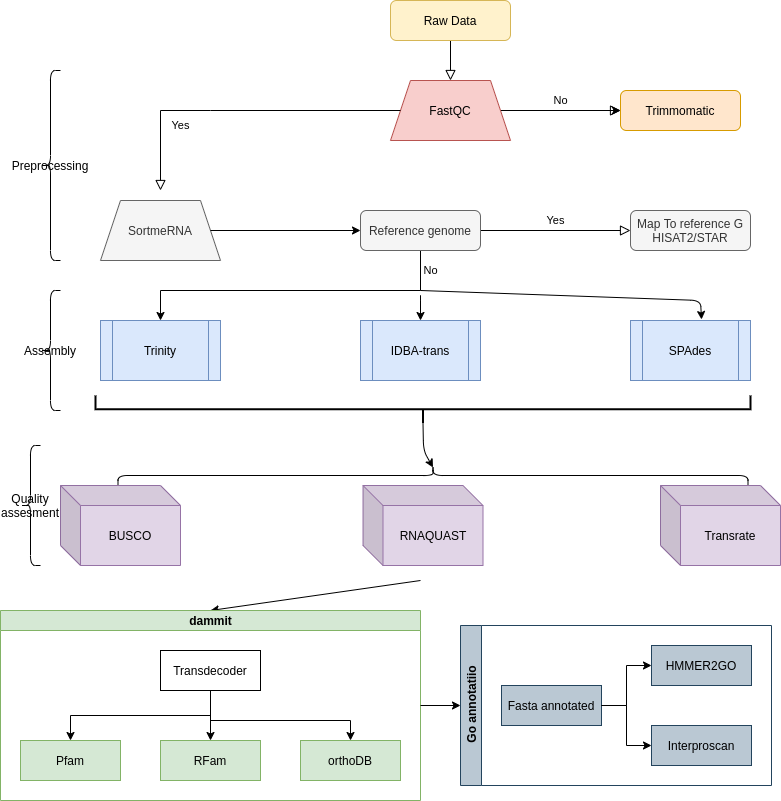

The diagram above was exported from draw.io. Its source (the exported page's mxGraphModel, read from the mxfile embedded in the PNG):
<mxGraphModel dx="801" dy="494" grid="1" gridSize="10" guides="1" tooltips="1" connect="1" arrows="1" fold="1" page="1" pageScale="1" pageWidth="827" pageHeight="1169" math="0" shadow="0">
  <root>
    <mxCell id="WIyWlLk6GJQsqaUBKTNV-0" />
    <mxCell id="WIyWlLk6GJQsqaUBKTNV-1" parent="WIyWlLk6GJQsqaUBKTNV-0" />
    <mxCell id="WIyWlLk6GJQsqaUBKTNV-2" value="" style="rounded=0;html=1;jettySize=auto;orthogonalLoop=1;fontSize=11;endArrow=block;endFill=0;endSize=8;strokeWidth=1;shadow=0;labelBackgroundColor=none;edgeStyle=orthogonalEdgeStyle;exitX=0.5;exitY=1;exitDx=0;exitDy=0;" parent="WIyWlLk6GJQsqaUBKTNV-1" source="WIyWlLk6GJQsqaUBKTNV-3" edge="1" target="O62dhHC0Udf6UzIn9UNM-0">
      <mxGeometry relative="1" as="geometry">
        <mxPoint x="220" y="170" as="targetPoint" />
      </mxGeometry>
    </mxCell>
    <mxCell id="WIyWlLk6GJQsqaUBKTNV-3" value="Raw Data" style="rounded=1;whiteSpace=wrap;html=1;fontSize=12;glass=0;strokeWidth=1;shadow=0;fillColor=#fff2cc;strokeColor=#d6b656;" parent="WIyWlLk6GJQsqaUBKTNV-1" vertex="1">
      <mxGeometry x="450" y="100" width="120" height="40" as="geometry" />
    </mxCell>
    <mxCell id="WIyWlLk6GJQsqaUBKTNV-4" value="Yes" style="rounded=0;html=1;jettySize=auto;orthogonalLoop=1;fontSize=11;endArrow=block;endFill=0;endSize=8;strokeWidth=1;shadow=0;labelBackgroundColor=none;edgeStyle=orthogonalEdgeStyle;" parent="WIyWlLk6GJQsqaUBKTNV-1" edge="1">
      <mxGeometry y="20" relative="1" as="geometry">
        <mxPoint as="offset" />
        <mxPoint x="270" y="210" as="sourcePoint" />
        <mxPoint x="220" y="290" as="targetPoint" />
      </mxGeometry>
    </mxCell>
    <mxCell id="WIyWlLk6GJQsqaUBKTNV-5" value="No" style="edgeStyle=orthogonalEdgeStyle;rounded=0;html=1;jettySize=auto;orthogonalLoop=1;fontSize=11;endArrow=block;endFill=0;endSize=8;strokeWidth=1;shadow=0;labelBackgroundColor=none;startArrow=none;" parent="WIyWlLk6GJQsqaUBKTNV-1" target="WIyWlLk6GJQsqaUBKTNV-7" edge="1" source="O62dhHC0Udf6UzIn9UNM-0">
      <mxGeometry y="10" relative="1" as="geometry">
        <mxPoint as="offset" />
        <mxPoint x="270" y="210" as="sourcePoint" />
      </mxGeometry>
    </mxCell>
    <mxCell id="WIyWlLk6GJQsqaUBKTNV-7" value="Trimmomatic" style="rounded=1;whiteSpace=wrap;html=1;fontSize=12;glass=0;strokeWidth=1;shadow=0;fillColor=#ffe6cc;strokeColor=#d79b00;" parent="WIyWlLk6GJQsqaUBKTNV-1" vertex="1">
      <mxGeometry x="680" y="190" width="120" height="40" as="geometry" />
    </mxCell>
    <mxCell id="WIyWlLk6GJQsqaUBKTNV-9" value="Yes" style="edgeStyle=orthogonalEdgeStyle;rounded=0;html=1;jettySize=auto;orthogonalLoop=1;fontSize=11;endArrow=block;endFill=0;endSize=8;strokeWidth=1;shadow=0;labelBackgroundColor=none;exitX=1;exitY=0.5;exitDx=0;exitDy=0;" parent="WIyWlLk6GJQsqaUBKTNV-1" source="WIyWlLk6GJQsqaUBKTNV-11" target="WIyWlLk6GJQsqaUBKTNV-12" edge="1">
      <mxGeometry y="10" relative="1" as="geometry">
        <mxPoint as="offset" />
        <mxPoint x="270" y="420" as="sourcePoint" />
        <Array as="points" />
      </mxGeometry>
    </mxCell>
    <mxCell id="O62dhHC0Udf6UzIn9UNM-4" value="No" style="edgeStyle=orthogonalEdgeStyle;rounded=0;orthogonalLoop=1;jettySize=auto;html=1;exitX=0.5;exitY=1;exitDx=0;exitDy=0;" parent="WIyWlLk6GJQsqaUBKTNV-1" source="WIyWlLk6GJQsqaUBKTNV-11" edge="1">
      <mxGeometry x="-0.8788" y="10" relative="1" as="geometry">
        <mxPoint x="220" y="420" as="targetPoint" />
        <Array as="points">
          <mxPoint x="480" y="390" />
          <mxPoint x="220" y="390" />
        </Array>
        <mxPoint as="offset" />
      </mxGeometry>
    </mxCell>
    <mxCell id="WIyWlLk6GJQsqaUBKTNV-11" value="Reference genome" style="rounded=1;whiteSpace=wrap;html=1;fontSize=12;glass=0;strokeWidth=1;shadow=0;fillColor=#f5f5f5;strokeColor=#666666;fontColor=#333333;" parent="WIyWlLk6GJQsqaUBKTNV-1" vertex="1">
      <mxGeometry x="420" y="310" width="120" height="40" as="geometry" />
    </mxCell>
    <mxCell id="WIyWlLk6GJQsqaUBKTNV-12" value="Map To reference G HISAT2/STAR" style="rounded=1;whiteSpace=wrap;html=1;fontSize=12;glass=0;strokeWidth=1;shadow=0;fillColor=#f5f5f5;strokeColor=#666666;fontColor=#333333;" parent="WIyWlLk6GJQsqaUBKTNV-1" vertex="1">
      <mxGeometry x="690" y="310" width="120" height="40" as="geometry" />
    </mxCell>
    <mxCell id="O62dhHC0Udf6UzIn9UNM-1" value="" style="edgeStyle=orthogonalEdgeStyle;rounded=0;orthogonalLoop=1;jettySize=auto;html=1;" parent="WIyWlLk6GJQsqaUBKTNV-1" source="O62dhHC0Udf6UzIn9UNM-0" target="WIyWlLk6GJQsqaUBKTNV-7" edge="1">
      <mxGeometry relative="1" as="geometry" />
    </mxCell>
    <mxCell id="O62dhHC0Udf6UzIn9UNM-2" value="SortmeRNA" style="shape=trapezoid;perimeter=trapezoidPerimeter;whiteSpace=wrap;html=1;fixedSize=1;fillColor=#f5f5f5;strokeColor=#666666;fontColor=#333333;" parent="WIyWlLk6GJQsqaUBKTNV-1" vertex="1">
      <mxGeometry x="160" y="300" width="120" height="60" as="geometry" />
    </mxCell>
    <mxCell id="O62dhHC0Udf6UzIn9UNM-5" value="" style="endArrow=classic;html=1;exitX=1;exitY=0.5;exitDx=0;exitDy=0;entryX=0;entryY=0.5;entryDx=0;entryDy=0;" parent="WIyWlLk6GJQsqaUBKTNV-1" source="O62dhHC0Udf6UzIn9UNM-2" target="WIyWlLk6GJQsqaUBKTNV-11" edge="1">
      <mxGeometry width="50" height="50" relative="1" as="geometry">
        <mxPoint x="410" y="370" as="sourcePoint" />
        <mxPoint x="460" y="320" as="targetPoint" />
        <Array as="points" />
      </mxGeometry>
    </mxCell>
    <mxCell id="O62dhHC0Udf6UzIn9UNM-7" value="" style="endArrow=classic;html=1;" parent="WIyWlLk6GJQsqaUBKTNV-1" edge="1">
      <mxGeometry width="50" height="50" relative="1" as="geometry">
        <mxPoint x="480" y="410" as="sourcePoint" />
        <mxPoint x="480" y="420" as="targetPoint" />
        <Array as="points">
          <mxPoint x="480" y="390" />
        </Array>
      </mxGeometry>
    </mxCell>
    <mxCell id="O62dhHC0Udf6UzIn9UNM-8" value="" style="endArrow=classic;html=1;entryX=0.592;entryY=-0.017;entryDx=0;entryDy=0;entryPerimeter=0;" parent="WIyWlLk6GJQsqaUBKTNV-1" target="O62dhHC0Udf6UzIn9UNM-11" edge="1">
      <mxGeometry width="50" height="50" relative="1" as="geometry">
        <mxPoint x="480" y="390" as="sourcePoint" />
        <mxPoint x="760" y="430" as="targetPoint" />
        <Array as="points">
          <mxPoint x="760" y="400" />
        </Array>
      </mxGeometry>
    </mxCell>
    <mxCell id="O62dhHC0Udf6UzIn9UNM-9" value="Trinity" style="shape=process;whiteSpace=wrap;html=1;backgroundOutline=1;fillColor=#dae8fc;strokeColor=#6c8ebf;" parent="WIyWlLk6GJQsqaUBKTNV-1" vertex="1">
      <mxGeometry x="160" y="420" width="120" height="60" as="geometry" />
    </mxCell>
    <mxCell id="O62dhHC0Udf6UzIn9UNM-10" value="IDBA-trans" style="shape=process;whiteSpace=wrap;html=1;backgroundOutline=1;fillColor=#dae8fc;strokeColor=#6c8ebf;" parent="WIyWlLk6GJQsqaUBKTNV-1" vertex="1">
      <mxGeometry x="420" y="420" width="120" height="60" as="geometry" />
    </mxCell>
    <mxCell id="O62dhHC0Udf6UzIn9UNM-11" value="SPAdes" style="shape=process;whiteSpace=wrap;html=1;backgroundOutline=1;fillColor=#dae8fc;strokeColor=#6c8ebf;" parent="WIyWlLk6GJQsqaUBKTNV-1" vertex="1">
      <mxGeometry x="690" y="420" width="120" height="60" as="geometry" />
    </mxCell>
    <mxCell id="O62dhHC0Udf6UzIn9UNM-12" value="" style="strokeWidth=2;html=1;shape=mxgraph.flowchart.annotation_2;align=left;labelPosition=right;pointerEvents=1;rotation=-90;" parent="WIyWlLk6GJQsqaUBKTNV-1" vertex="1">
      <mxGeometry x="468.75" y="181.25" width="27.5" height="655" as="geometry" />
    </mxCell>
    <mxCell id="O62dhHC0Udf6UzIn9UNM-15" value="" style="shape=curlyBracket;whiteSpace=wrap;html=1;rounded=1;rotation=90;" parent="WIyWlLk6GJQsqaUBKTNV-1" vertex="1">
      <mxGeometry x="482.5" y="260" width="20" height="630" as="geometry" />
    </mxCell>
    <mxCell id="O62dhHC0Udf6UzIn9UNM-16" value="" style="endArrow=classic;html=1;exitX=0;exitY=0.5;exitDx=0;exitDy=0;exitPerimeter=0;entryX=0.1;entryY=0.5;entryDx=0;entryDy=0;entryPerimeter=0;" parent="WIyWlLk6GJQsqaUBKTNV-1" source="O62dhHC0Udf6UzIn9UNM-12" target="O62dhHC0Udf6UzIn9UNM-15" edge="1">
      <mxGeometry width="50" height="50" relative="1" as="geometry">
        <mxPoint x="390" y="440" as="sourcePoint" />
        <mxPoint x="440" y="390" as="targetPoint" />
        <Array as="points">
          <mxPoint x="483" y="550" />
        </Array>
      </mxGeometry>
    </mxCell>
    <mxCell id="O62dhHC0Udf6UzIn9UNM-17" value="BUSCO" style="shape=cube;whiteSpace=wrap;html=1;boundedLbl=1;backgroundOutline=1;darkOpacity=0.05;darkOpacity2=0.1;fillColor=#e1d5e7;strokeColor=#9673a6;" parent="WIyWlLk6GJQsqaUBKTNV-1" vertex="1">
      <mxGeometry x="120" y="585" width="120" height="80" as="geometry" />
    </mxCell>
    <mxCell id="O62dhHC0Udf6UzIn9UNM-18" value="RNAQUAST" style="shape=cube;whiteSpace=wrap;html=1;boundedLbl=1;backgroundOutline=1;darkOpacity=0.05;darkOpacity2=0.1;fillColor=#e1d5e7;strokeColor=#9673a6;" parent="WIyWlLk6GJQsqaUBKTNV-1" vertex="1">
      <mxGeometry x="422.5" y="585" width="120" height="80" as="geometry" />
    </mxCell>
    <mxCell id="O62dhHC0Udf6UzIn9UNM-19" value="Transrate" style="shape=cube;whiteSpace=wrap;html=1;boundedLbl=1;backgroundOutline=1;darkOpacity=0.05;darkOpacity2=0.1;fillColor=#e1d5e7;strokeColor=#9673a6;" parent="WIyWlLk6GJQsqaUBKTNV-1" vertex="1">
      <mxGeometry x="720" y="585" width="120" height="80" as="geometry" />
    </mxCell>
    <mxCell id="O62dhHC0Udf6UzIn9UNM-20" value="" style="endArrow=classic;html=1;entryX=0.5;entryY=0;entryDx=0;entryDy=0;" parent="WIyWlLk6GJQsqaUBKTNV-1" target="O62dhHC0Udf6UzIn9UNM-21" edge="1">
      <mxGeometry width="50" height="50" relative="1" as="geometry">
        <mxPoint x="480" y="680" as="sourcePoint" />
        <mxPoint x="480" y="710" as="targetPoint" />
      </mxGeometry>
    </mxCell>
    <mxCell id="O62dhHC0Udf6UzIn9UNM-21" value="dammit" style="swimlane;html=1;startSize=20;horizontal=1;childLayout=treeLayout;horizontalTree=0;resizable=0;containerType=tree;fillColor=#d5e8d4;strokeColor=#82b366;" parent="WIyWlLk6GJQsqaUBKTNV-1" vertex="1">
      <mxGeometry x="60" y="710" width="420" height="190" as="geometry">
        <mxRectangle x="340" y="710" width="80" height="20" as="alternateBounds" />
      </mxGeometry>
    </mxCell>
    <mxCell id="O62dhHC0Udf6UzIn9UNM-22" value="Transdecoder" style="whiteSpace=wrap;html=1;" parent="O62dhHC0Udf6UzIn9UNM-21" vertex="1">
      <mxGeometry x="160" y="40" width="100" height="40" as="geometry" />
    </mxCell>
    <mxCell id="O62dhHC0Udf6UzIn9UNM-23" value="Pfam" style="whiteSpace=wrap;html=1;fillColor=#d5e8d4;strokeColor=#82b366;" parent="O62dhHC0Udf6UzIn9UNM-21" vertex="1">
      <mxGeometry x="20" y="130" width="100" height="40" as="geometry" />
    </mxCell>
    <mxCell id="O62dhHC0Udf6UzIn9UNM-24" value="" style="edgeStyle=elbowEdgeStyle;elbow=vertical;html=1;rounded=0;" parent="O62dhHC0Udf6UzIn9UNM-21" source="O62dhHC0Udf6UzIn9UNM-22" target="O62dhHC0Udf6UzIn9UNM-23" edge="1">
      <mxGeometry relative="1" as="geometry" />
    </mxCell>
    <mxCell id="O62dhHC0Udf6UzIn9UNM-25" value="RFam" style="whiteSpace=wrap;html=1;fillColor=#d5e8d4;strokeColor=#82b366;" parent="O62dhHC0Udf6UzIn9UNM-21" vertex="1">
      <mxGeometry x="160" y="130" width="100" height="40" as="geometry" />
    </mxCell>
    <mxCell id="O62dhHC0Udf6UzIn9UNM-26" value="" style="edgeStyle=elbowEdgeStyle;elbow=vertical;html=1;rounded=0;" parent="O62dhHC0Udf6UzIn9UNM-21" source="O62dhHC0Udf6UzIn9UNM-22" target="O62dhHC0Udf6UzIn9UNM-25" edge="1">
      <mxGeometry relative="1" as="geometry" />
    </mxCell>
    <mxCell id="O62dhHC0Udf6UzIn9UNM-36" value="" style="edgeStyle=orthogonalEdgeStyle;rounded=0;orthogonalLoop=1;jettySize=auto;html=1;" parent="O62dhHC0Udf6UzIn9UNM-21" source="O62dhHC0Udf6UzIn9UNM-22" target="O62dhHC0Udf6UzIn9UNM-37" edge="1">
      <mxGeometry relative="1" as="geometry">
        <Array as="points">
          <mxPoint x="210" y="110" />
          <mxPoint x="350" y="110" />
        </Array>
      </mxGeometry>
    </mxCell>
    <mxCell id="O62dhHC0Udf6UzIn9UNM-37" value="orthoDB" style="whiteSpace=wrap;html=1;fillColor=#d5e8d4;strokeColor=#82b366;" parent="O62dhHC0Udf6UzIn9UNM-21" vertex="1">
      <mxGeometry x="300" y="130" width="100" height="40" as="geometry" />
    </mxCell>
    <mxCell id="O62dhHC0Udf6UzIn9UNM-28" value="" style="endArrow=classic;html=1;exitX=1;exitY=0.5;exitDx=0;exitDy=0;entryX=0;entryY=0.5;entryDx=0;entryDy=0;" parent="WIyWlLk6GJQsqaUBKTNV-1" source="O62dhHC0Udf6UzIn9UNM-21" target="O62dhHC0Udf6UzIn9UNM-30" edge="1">
      <mxGeometry width="50" height="50" relative="1" as="geometry">
        <mxPoint x="420" y="790" as="sourcePoint" />
        <mxPoint x="450" y="805" as="targetPoint" />
      </mxGeometry>
    </mxCell>
    <mxCell id="O62dhHC0Udf6UzIn9UNM-30" value="Go annotatiio" style="swimlane;html=1;startSize=21;horizontal=0;childLayout=treeLayout;horizontalTree=1;resizable=0;containerType=tree;fillColor=#bac8d3;strokeColor=#23445d;" parent="WIyWlLk6GJQsqaUBKTNV-1" vertex="1">
      <mxGeometry x="520" y="725" width="311" height="160" as="geometry" />
    </mxCell>
    <mxCell id="O62dhHC0Udf6UzIn9UNM-31" value="Fasta annotated" style="whiteSpace=wrap;html=1;fillColor=#bac8d3;strokeColor=#23445d;" parent="O62dhHC0Udf6UzIn9UNM-30" vertex="1">
      <mxGeometry x="41" y="60" width="100" height="40" as="geometry" />
    </mxCell>
    <mxCell id="O62dhHC0Udf6UzIn9UNM-32" value="HMMER2GO" style="whiteSpace=wrap;html=1;fillColor=#bac8d3;strokeColor=#23445d;" parent="O62dhHC0Udf6UzIn9UNM-30" vertex="1">
      <mxGeometry x="191" y="20" width="100" height="40" as="geometry" />
    </mxCell>
    <mxCell id="O62dhHC0Udf6UzIn9UNM-33" value="" style="edgeStyle=elbowEdgeStyle;elbow=horizontal;html=1;rounded=0;" parent="O62dhHC0Udf6UzIn9UNM-30" source="O62dhHC0Udf6UzIn9UNM-31" target="O62dhHC0Udf6UzIn9UNM-32" edge="1">
      <mxGeometry relative="1" as="geometry" />
    </mxCell>
    <mxCell id="O62dhHC0Udf6UzIn9UNM-34" value="Interproscan" style="whiteSpace=wrap;html=1;fillColor=#bac8d3;strokeColor=#23445d;" parent="O62dhHC0Udf6UzIn9UNM-30" vertex="1">
      <mxGeometry x="191" y="100" width="100" height="40" as="geometry" />
    </mxCell>
    <mxCell id="O62dhHC0Udf6UzIn9UNM-35" value="" style="edgeStyle=elbowEdgeStyle;elbow=horizontal;html=1;rounded=0;" parent="O62dhHC0Udf6UzIn9UNM-30" source="O62dhHC0Udf6UzIn9UNM-31" target="O62dhHC0Udf6UzIn9UNM-34" edge="1">
      <mxGeometry relative="1" as="geometry" />
    </mxCell>
    <mxCell id="O62dhHC0Udf6UzIn9UNM-39" value="Quality assesment" style="shape=curlyBracket;whiteSpace=wrap;html=1;rounded=1;size=0.5;" parent="WIyWlLk6GJQsqaUBKTNV-1" vertex="1">
      <mxGeometry x="80" y="545" width="20" height="120" as="geometry" />
    </mxCell>
    <mxCell id="O62dhHC0Udf6UzIn9UNM-40" value="Assembly" style="shape=curlyBracket;whiteSpace=wrap;html=1;rounded=1;size=0.5;" parent="WIyWlLk6GJQsqaUBKTNV-1" vertex="1">
      <mxGeometry x="100" y="390" width="20" height="120" as="geometry" />
    </mxCell>
    <mxCell id="O62dhHC0Udf6UzIn9UNM-42" value="Preprocessing" style="shape=curlyBracket;whiteSpace=wrap;html=1;rounded=1;" parent="WIyWlLk6GJQsqaUBKTNV-1" vertex="1">
      <mxGeometry x="100" y="170" width="20" height="190" as="geometry" />
    </mxCell>
    <mxCell id="O62dhHC0Udf6UzIn9UNM-0" value="FastQC" style="shape=trapezoid;perimeter=trapezoidPerimeter;whiteSpace=wrap;html=1;fixedSize=1;fillColor=#f8cecc;strokeColor=#b85450;" parent="WIyWlLk6GJQsqaUBKTNV-1" vertex="1">
      <mxGeometry x="450" y="180" width="120" height="60" as="geometry" />
    </mxCell>
    <mxCell id="yloahkAJ0-k8WkPX4A65-0" value="" style="edgeStyle=orthogonalEdgeStyle;rounded=0;html=1;jettySize=auto;orthogonalLoop=1;fontSize=11;endArrow=none;endFill=0;endSize=8;strokeWidth=1;shadow=0;labelBackgroundColor=none;" edge="1" parent="WIyWlLk6GJQsqaUBKTNV-1" target="O62dhHC0Udf6UzIn9UNM-0">
      <mxGeometry y="10" relative="1" as="geometry">
        <mxPoint as="offset" />
        <mxPoint x="270" y="210" as="sourcePoint" />
        <mxPoint x="480" y="210" as="targetPoint" />
      </mxGeometry>
    </mxCell>
  </root>
</mxGraphModel>